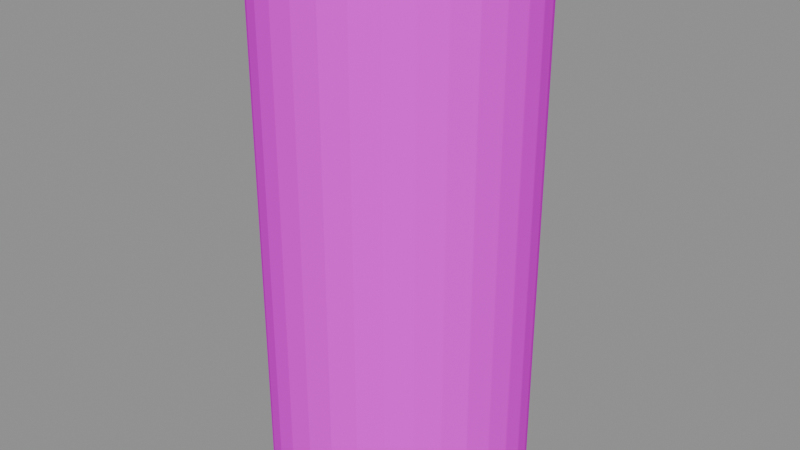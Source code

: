 # Source: cylinder_5.blend  (saved by Blender 5.1.30; exported with 4.5.12 LTS)
import bpy
from mathutils import Matrix  # noqa: F401  (used for matrix-valued properties, if any)

bpy.ops.wm.read_factory_settings(use_empty=True)
scene = bpy.context.scene
scene.name = 'Scene'

# ---- images (referenced by path relative to the original .blend; pixels are not part of the script)
import os
ASSET_DIR = os.environ.get("B2B_ASSET_DIR", "")  # directory of the original .blend (textures are referenced by path, not embedded)
HERE = os.path.dirname(os.path.abspath(__file__))  # packed textures are extracted next to this script under _unpacked/

def load_image(name, relpath, width, height, colorspace="sRGB"):
    """Load a texture the original file referenced (path relative to the .blend, or extracted next to this script)."""
    p = next((c for c in (os.path.join(HERE, relpath), os.path.join(ASSET_DIR, relpath)) if relpath and os.path.exists(c)), "")
    if p:
        img = bpy.data.images.load(p, check_existing=True)
        img.name = name
    else:  # same state as the original file: an image datablock whose file is absent (Cycles renders it pink)
        img = bpy.data.images.new(name, width, height)
        img.source = "FILE"
        img.filepath = "//" + (relpath or name)
    img.colorspace_settings.name = colorspace
    return img
img_aap_color_palette_png = load_image('aap color palette.png', 'aap color palette.png', 1024, 1024, 'sRGB')

# ---- materials (node trees are filled in below, after node groups)
mat_material = bpy.data.materials.new('Material')
mat_material.diffuse_color = (0.001518, 0.2542, 0.6376, 1.0)
mat_material.roughness = 1.0
mat_material.specular_intensity = 0.0

# ---- material node trees
mat_material.use_nodes = True; mat_material.node_tree.nodes.clear()
_N = mat_material.node_tree.nodes; _L = mat_material.node_tree.links
n0 = _N.new('ShaderNodeBsdfPrincipled'); n0.name = 'Principled BSDF'; n0.location = (-200, 100)
n0.inputs[2].default_value = 1.0
n0.inputs[13].default_value = 0.0
n0.inputs[27].default_value = (0.0, 0.0, 0.0, 1.0)
n0.inputs[28].default_value = 1.0
n1 = _N.new('ShaderNodeOutputMaterial'); n1.name = 'Material Output'; n1.location = (200, 100)
n2 = _N.new('ShaderNodeNormalMap'); n2.name = 'Normal Map'; n2.location = (-600, -600)
n2.label = 'Normal/Map'
n2.inputs[0].default_value = 0.0
n3 = _N.new('ShaderNodeTexImage'); n3.name = 'Image Texture'; n3.location = (-600, 300)
n3.image = img_aap_color_palette_png
_L.new(n0.outputs[0], n1.inputs[0])
_L.new(n2.outputs[0], n0.inputs[5])
_L.new(n3.outputs[0], n0.inputs[0])
n1.is_active_output = True

# ---- meshes
me_cylinder_005 = bpy.data.meshes.new('Cylinder.005')
me_cylinder_005.from_pydata([(0.0, 1.0, 0.0), (0.0, 1.0, 4.0), (0.1951, 0.9808, 0.0), (0.1951, 0.9808, 4.0), (0.3827, 0.9239, 0.0), (0.3827, 0.9239, 4.0), (0.5556, 0.8315, 0.0), (0.5556, 0.8315, 4.0), (0.7071, 0.7071, 0.0), (0.7071, 0.7071, 4.0), (0.8315, 0.5556, 0.0), (0.8315, 0.5556, 4.0), (0.9239, 0.3827, 0.0), (0.9239, 0.3827, 4.0), (0.9808, 0.1951, 0.0), (0.9808, 0.1951, 4.0), (1.0, -4.371e-08, 0.0), (1.0, -4.371e-08, 4.0), (0.9808, -0.1951, 0.0), (0.9808, -0.1951, 4.0), (0.9239, -0.3827, 0.0), (0.9239, -0.3827, 4.0), (0.8315, -0.5556, 0.0), (0.8315, -0.5556, 4.0), (0.7071, -0.7071, 0.0), (0.7071, -0.7071, 4.0), (0.5556, -0.8315, 0.0), (0.5556, -0.8315, 4.0), (0.3827, -0.9239, 0.0), (0.3827, -0.9239, 4.0), (0.1951, -0.9808, 0.0), (0.1951, -0.9808, 4.0), (-8.742e-08, -1.0, 0.0), (-8.742e-08, -1.0, 4.0), (-0.1951, -0.9808, 0.0), (-0.1951, -0.9808, 4.0), (-0.3827, -0.9239, 0.0), (-0.3827, -0.9239, 4.0), (-0.5556, -0.8315, 0.0), (-0.5556, -0.8315, 4.0), (-0.7071, -0.7071, 0.0), (-0.7071, -0.7071, 4.0), (-0.8315, -0.5556, 0.0), (-0.8315, -0.5556, 4.0), (-0.9239, -0.3827, 0.0), (-0.9239, -0.3827, 4.0), (-0.9808, -0.1951, 0.0), (-0.9808, -0.1951, 4.0), (-1.0, 1.192e-08, 0.0), (-1.0, 1.192e-08, 4.0), (-0.9808, 0.1951, 0.0), (-0.9808, 0.1951, 4.0), (-0.9239, 0.3827, 0.0), (-0.9239, 0.3827, 4.0), (-0.8315, 0.5556, 0.0), (-0.8315, 0.5556, 4.0), (-0.7071, 0.7071, 0.0), (-0.7071, 0.7071, 4.0), (-0.5556, 0.8315, 0.0), (-0.5556, 0.8315, 4.0), (-0.3827, 0.9239, 0.0), (-0.3827, 0.9239, 4.0), (-0.1951, 0.9808, 0.0), (-0.1951, 0.9808, 4.0)], [], [(0, 1, 3, 2), (2, 3, 5, 4), (4, 5, 7, 6), (6, 7, 9, 8), (8, 9, 11, 10), (10, 11, 13, 12), (12, 13, 15, 14), (14, 15, 17, 16), (16, 17, 19, 18), (18, 19, 21, 20), (20, 21, 23, 22), (22, 23, 25, 24), (24, 25, 27, 26), (26, 27, 29, 28), (28, 29, 31, 30), (30, 31, 33, 32), (32, 33, 35, 34), (34, 35, 37, 36), (36, 37, 39, 38), (38, 39, 41, 40), (40, 41, 43, 42), (42, 43, 45, 44), (44, 45, 47, 46), (46, 47, 49, 48), (48, 49, 51, 50), (50, 51, 53, 52), (52, 53, 55, 54), (54, 55, 57, 56), (56, 57, 59, 58), (58, 59, 61, 60), (3, 1, 63, 61, 59, 57, 55, 53, 51, 49, 47, 45, 43, 41, 39, 37, 35, 33, 31, 29, 27, 25, 23, 21, 19, 17, 15, 13, 11, 9, 7, 5), (60, 61, 63, 62), (62, 63, 1, 0), (0, 2, 4, 6, 8, 10, 12, 14, 16, 18, 20, 22, 24, 26, 28, 30, 32, 34, 36, 38, 40, 42, 44, 46, 48, 50, 52, 54, 56, 58, 60, 62)])
me_cylinder_005.polygons.foreach_set('use_smooth', [True] * 34)
_k = set([(0, 1), (0, 2), (0, 62), (1, 3), (1, 63), (2, 3), (2, 4), (3, 5), (4, 5), (4, 6), (5, 7), (6, 7), (6, 8), (7, 9), (8, 9), (8, 10), (9, 11), (10, 11), (10, 12), (11, 13), (12, 13), (12, 14), (13, 15), (14, 15), (14, 16), (15, 17), (16, 17), (16, 18), (17, 19), (18, 19), (18, 20), (19, 21), (20, 21), (20, 22), (21, 23), (22, 23), (22, 24), (23, 25), (24, 25), (24, 26), (25, 27), (26, 27), (26, 28), (27, 29), (28, 29), (28, 30), (29, 31), (30, 31), (30, 32), (31, 33), (32, 33), (32, 34), (33, 35), (34, 35), (34, 36), (35, 37), (36, 37), (36, 38), (37, 39), (38, 39), (38, 40), (39, 41), (40, 41), (40, 42), (41, 43), (42, 43), (42, 44), (43, 45), (44, 45), (44, 46), (45, 47), (46, 47), (46, 48), (47, 49), (48, 49), (48, 50), (49, 51), (50, 51), (50, 52), (51, 53), (52, 53), (52, 54), (53, 55), (54, 55), (54, 56), (55, 57), (56, 57), (56, 58), (57, 59), (58, 59), (58, 60), (59, 61), (60, 61), (60, 62), (61, 63), (62, 63)])
me_cylinder_005.attributes.new('sharp_edge', 'BOOLEAN', 'EDGE').data.foreach_set('value', [ (min(e.vertices), max(e.vertices)) in _k for e in me_cylinder_005.edges])
_uv = me_cylinder_005.uv_layers.new(name='UVMap')
_uv.uv.foreach_set('vector', [0.07182, 0.1831, 0.07182, 0.1831, 0.07182, 0.1831, 0.07182, 0.1831, 0.07182, 0.1831, 0.07182, 0.1831, 0.07182, 0.1831, 0.07182, 0.1831, 0.07182, 0.1831, 0.07182, 0.1831, 0.07182, 0.1831, 0.07182, 0.1831, 0.07182, 0.1831, 0.07182, 0.1831, 0.07182, 0.1831, 0.07182, 0.1831, 0.07182, 0.1831, 0.07182, 0.1831, 0.07182, 0.1831, 0.07182, 0.1831, 0.07182, 0.1831, 0.07182, 0.1831, 0.07182, 0.1831, 0.07182, 0.1831, 0.07182, 0.1831, 0.07182, 0.1831, 0.07182, 0.1831, 0.07182, 0.1831, 0.07182, 0.1831, 0.07182, 0.1831, 0.07182, 0.1831, 0.07182, 0.1831, 0.07182, 0.1831, 0.07182, 0.1831, 0.07182, 0.1831, 0.07182, 0.1831, 0.07182, 0.1831, 0.07182, 0.1831, 0.07182, 0.1831, 0.07182, 0.1831, 0.07182, 0.1831, 0.07182, 0.1831, 0.07182, 0.1831, 0.07182, 0.1831, 0.07182, 0.1831, 0.07182, 0.1831, 0.07182, 0.1831, 0.07182, 0.1831, 0.07182, 0.1831, 0.07182, 0.1831, 0.07182, 0.1831, 0.07182, 0.1831, 0.07182, 0.1831, 0.07182, 0.1831, 0.07182, 0.1831, 0.07182, 0.1831, 0.07182, 0.1831, 0.07182, 0.1831, 0.07182, 0.1831, 0.07182, 0.1831, 0.07182, 0.1831, 0.07182, 0.1831, 0.07182, 0.1831, 0.07182, 0.1831, 0.07182, 0.1831, 0.07182, 0.1831, 0.07182, 0.1831, 0.07182, 0.1831, 0.07182, 0.1831, 0.07182, 0.1831, 0.07182, 0.1831, 0.07182, 0.1831, 0.07182, 0.1831, 0.07182, 0.1831, 0.07182, 0.1831, 0.07182, 0.1831, 0.07182, 0.1831, 0.07182, 0.1831, 0.07182, 0.1831, 0.07182, 0.1831, 0.07182, 0.1831, 0.07182, 0.1831, 0.07182, 0.1831, 0.07182, 0.1831, 0.07182, 0.1831, 0.07182, 0.1831, 0.07182, 0.1831, 0.07182, 0.1831, 0.07182, 0.1831, 0.07182, 0.1831, 0.07182, 0.1831, 0.07182, 0.1831, 0.07182, 0.1831, 0.07182, 0.1831, 0.07182, 0.1831, 0.07182, 0.1831, 0.07182, 0.1831, 0.07182, 0.1831, 0.07182, 0.1831, 0.07182, 0.1831, 0.07182, 0.1831, 0.07182, 0.1831, 0.07182, 0.1831, 0.07182, 0.1831, 0.07182, 0.1831, 0.07182, 0.1831, 0.07182, 0.1831, 0.07182, 0.1831, 0.07182, 0.1831, 0.07182, 0.1831, 0.07182, 0.1831, 0.07182, 0.1831, 0.07182, 0.1831, 0.07182, 0.1831, 0.07182, 0.1831, 0.07182, 0.1831, 0.07182, 0.1831, 0.07182, 0.1831, 0.07182, 0.1831, 0.07182, 0.1831, 0.07182, 0.1831, 0.07182, 0.1831, 0.07182, 0.1831, 0.07182, 0.1831, 0.07182, 0.1831, 0.07182, 0.1831, 0.07182, 0.1831, 0.07182, 0.1831, 0.07182, 0.1831, 0.07182, 0.1831, 0.07182, 0.1831, 0.07182, 0.1831, 0.07182, 0.1831, 0.07182, 0.1831, 0.07182, 0.1831, 0.07182, 0.1831, 0.07182, 0.1831, 0.07182, 0.1831, 0.07182, 0.1831, 0.07182, 0.1831, 0.07182, 0.1831, 0.07182, 0.1831, 0.07182, 0.1831, 0.07182, 0.1831, 0.07182, 0.1831, 0.07182, 0.1831, 0.07182, 0.1831, 0.07182, 0.1831, 0.07182, 0.1831, 0.07182, 0.1831, 0.07182, 0.1831, 0.07182, 0.1831, 0.07182, 0.1831, 0.07182, 0.1831, 0.07182, 0.1831, 0.07182, 0.1831, 0.07182, 0.1831, 0.07182, 0.1831, 0.07182, 0.1831, 0.07182, 0.1831, 0.07182, 0.1831, 0.07182, 0.1831, 0.07182, 0.1831, 0.07182, 0.1831, 0.07182, 0.1831, 0.07182, 0.1831, 0.07182, 0.1831, 0.07182, 0.1831, 0.07182, 0.1831, 0.07182, 0.1831, 0.07182, 0.1831, 0.07182, 0.1831, 0.07182, 0.1831, 0.07182, 0.1831, 0.07182, 0.1831, 0.07182, 0.1831, 0.07182, 0.1831, 0.07182, 0.1831, 0.07182, 0.1831, 0.07182, 0.1831, 0.07182, 0.1831, 0.07182, 0.1831, 0.07182, 0.1831, 0.07182, 0.1831, 0.07182, 0.1831, 0.07182, 0.1831, 0.07182, 0.1831, 0.07182, 0.1831, 0.07182, 0.1831, 0.07182, 0.1831, 0.07182, 0.1831, 0.07182, 0.1831])
me_cylinder_005.materials.append(mat_material)
me_cylinder_005.update()
me_cylinder_005.normals_split_custom_set([tuple(v) for v in zip(*[iter([0.09802, 0.9952, 0.0, 0.09802, 0.9952, 0.0, 0.09802, 0.9952, 0.0, 0.09802, 0.9952, 0.0, 0.2903, 0.9569, 0.0, 0.2903, 0.9569, 0.0, 0.2903, 0.9569, 0.0, 0.2903, 0.9569, 0.0, 0.4714, 0.8819, 0.0, 0.4714, 0.8819, 0.0, 0.4714, 0.8819, 0.0, 0.4714, 0.8819, 0.0, 0.6344, 0.773, 0.0, 0.6344, 0.773, 0.0, 0.6344, 0.773, 0.0, 0.6344, 0.773, 0.0, 0.773, 0.6344, 0.0, 0.773, 0.6344, 0.0, 0.773, 0.6344, 0.0, 0.773, 0.6344, 0.0, 0.8819, 0.4714, 0.0, 0.8819, 0.4714, 0.0, 0.8819, 0.4714, 0.0, 0.8819, 0.4714, 0.0, 0.9569, 0.2903, 0.0, 0.9569, 0.2903, 0.0, 0.9569, 0.2903, 0.0, 0.9569, 0.2903, 0.0, 0.9952, 0.09802, 0.0, 0.9952, 0.09802, 0.0, 0.9952, 0.09802, 0.0, 0.9952, 0.09802, 0.0, 0.9952, -0.09802, 0.0, 0.9952, -0.09802, 0.0, 0.9952, -0.09802, 0.0, 0.9952, -0.09802, 0.0, 0.9569, -0.2903, 0.0, 0.9569, -0.2903, 0.0, 0.9569, -0.2903, 0.0, 0.9569, -0.2903, 0.0, 0.8819, -0.4714, 0.0, 0.8819, -0.4714, 0.0, 0.8819, -0.4714, 0.0, 0.8819, -0.4714, 0.0, 0.773, -0.6344, 0.0, 0.773, -0.6344, 0.0, 0.773, -0.6344, 0.0, 0.773, -0.6344, 0.0, 0.6344, -0.773, 0.0, 0.6344, -0.773, 0.0, 0.6344, -0.773, 0.0, 0.6344, -0.773, 0.0, 0.4714, -0.8819, 0.0, 0.4714, -0.8819, 0.0, 0.4714, -0.8819, 0.0, 0.4714, -0.8819, 0.0, 0.2903, -0.9569, 0.0, 0.2903, -0.9569, 0.0, 0.2903, -0.9569, 0.0, 0.2903, -0.9569, 0.0, 0.09802, -0.9952, 0.0, 0.09802, -0.9952, 0.0, 0.09802, -0.9952, 0.0, 0.09802, -0.9952, 0.0, -0.09802, -0.9952, 0.0, -0.09802, -0.9952, 0.0, -0.09802, -0.9952, 0.0, -0.09802, -0.9952, 0.0, -0.2903, -0.9569, 0.0, -0.2903, -0.9569, 0.0, -0.2903, -0.9569, 0.0, -0.2903, -0.9569, 0.0, -0.4714, -0.8819, 0.0, -0.4714, -0.8819, 0.0, -0.4714, -0.8819, 0.0, -0.4714, -0.8819, 0.0, -0.6344, -0.773, 0.0, -0.6344, -0.773, 0.0, -0.6344, -0.773, 0.0, -0.6344, -0.773, 0.0, -0.773, -0.6344, 0.0, -0.773, -0.6344, 0.0, -0.773, -0.6344, 0.0, -0.773, -0.6344, 0.0, -0.8819, -0.4714, 0.0, -0.8819, -0.4714, 0.0, -0.8819, -0.4714, 0.0, -0.8819, -0.4714, 0.0, -0.9569, -0.2903, 0.0, -0.9569, -0.2903, 0.0, -0.9569, -0.2903, 0.0, -0.9569, -0.2903, 0.0, -0.9952, -0.09802, 0.0, -0.9952, -0.09802, 0.0, -0.9952, -0.09802, 0.0, -0.9952, -0.09802, 0.0, -0.9952, 0.09802, 0.0, -0.9952, 0.09802, 0.0, -0.9952, 0.09802, 0.0, -0.9952, 0.09802, 0.0, -0.9569, 0.2903, 0.0, -0.9569, 0.2903, 0.0, -0.9569, 0.2903, 0.0, -0.9569, 0.2903, 0.0, -0.8819, 0.4714, 0.0, -0.8819, 0.4714, 0.0, -0.8819, 0.4714, 0.0, -0.8819, 0.4714, 0.0, -0.773, 0.6344, 0.0, -0.773, 0.6344, 0.0, -0.773, 0.6344, 0.0, -0.773, 0.6344, 0.0, -0.6344, 0.773, 0.0, -0.6344, 0.773, 0.0, -0.6344, 0.773, 0.0, -0.6344, 0.773, 0.0, -0.4714, 0.8819, 0.0, -0.4714, 0.8819, 0.0, -0.4714, 0.8819, 0.0, -0.4714, 0.8819, 0.0, 1.91e-07, 0.0, 1.0, 1.91e-07, 0.0, 1.0, 1.91e-07, 0.0, 1.0, 1.91e-07, 0.0, 1.0, 1.91e-07, 0.0, 1.0, 1.91e-07, 0.0, 1.0, 1.91e-07, 0.0, 1.0, 1.91e-07, 0.0, 1.0, 1.91e-07, 0.0, 1.0, 1.91e-07, 0.0, 1.0, 1.91e-07, 0.0, 1.0, 1.91e-07, 0.0, 1.0, 1.91e-07, 0.0, 1.0, 1.91e-07, 0.0, 1.0, 1.91e-07, 0.0, 1.0, 1.91e-07, 0.0, 1.0, 1.91e-07, 0.0, 1.0, 1.91e-07, 0.0, 1.0, 1.91e-07, 0.0, 1.0, 1.91e-07, 0.0, 1.0, 1.91e-07, 0.0, 1.0, 1.91e-07, 0.0, 1.0, 1.91e-07, 0.0, 1.0, 1.91e-07, 0.0, 1.0, 1.91e-07, 0.0, 1.0, 1.91e-07, 0.0, 1.0, 1.91e-07, 0.0, 1.0, 1.91e-07, 0.0, 1.0, 1.91e-07, 0.0, 1.0, 1.91e-07, 0.0, 1.0, 1.91e-07, 0.0, 1.0, 1.91e-07, 0.0, 1.0, -0.2903, 0.9569, 0.0, -0.2903, 0.9569, 0.0, -0.2903, 0.9569, 0.0, -0.2903, 0.9569, 0.0, -0.09802, 0.9952, 0.0, -0.09802, 0.9952, 0.0, -0.09802, 0.9952, 0.0, -0.09802, 0.9952, 0.0, 0.0, 0.0, -1.0, 0.0, 0.0, -1.0, 0.0, 0.0, -1.0, 0.0, 0.0, -1.0, 0.0, 0.0, -1.0, 0.0, 0.0, -1.0, 0.0, 0.0, -1.0, 0.0, 0.0, -1.0, 0.0, 0.0, -1.0, 0.0, 0.0, -1.0, 0.0, 0.0, -1.0, 0.0, 0.0, -1.0, 0.0, 0.0, -1.0, 0.0, 0.0, -1.0, 0.0, 0.0, -1.0, 0.0, 0.0, -1.0, 0.0, 0.0, -1.0, 0.0, 0.0, -1.0, 0.0, 0.0, -1.0, 0.0, 0.0, -1.0, 0.0, 0.0, -1.0, 0.0, 0.0, -1.0, 0.0, 0.0, -1.0, 0.0, 0.0, -1.0, 0.0, 0.0, -1.0, 0.0, 0.0, -1.0, 0.0, 0.0, -1.0, 0.0, 0.0, -1.0, 0.0, 0.0, -1.0, 0.0, 0.0, -1.0, 0.0, 0.0, -1.0, 0.0, 0.0, -1.0])] * 3)])

# ---- objects
ob_cylinder_005 = bpy.data.objects.new('Cylinder.005', me_cylinder_005)
ob_cylinder_5 = bpy.data.objects.new('cylinder_5', None)

# ---- transforms, parenting, visibility, modifiers, constraints
ob_cylinder_005.parent = ob_cylinder_5
ob_cylinder_005.location = (0.0, 0.0, 1.629e-07)
ob_cylinder_005.rotation_euler = (-1.629e-07, 0.0, 0.0)
ob_cylinder_005.color = (0.8, 0.8, 0.8, 1.0)
ob_cylinder_5.location = (0.0, 0.0, 0.0)
ob_cylinder_5.empty_display_size = 0.5

# ---- collection membership
scene.collection.objects.link(ob_cylinder_005)
scene.collection.objects.link(ob_cylinder_5)

# ---- scene / render settings (as saved in the file)
scene.frame_start = 1; scene.frame_end = 250; scene.frame_set(1)
scene.render.engine = 'BLENDER_EEVEE_NEXT'
scene.render.fps = 30
scene.render.bake_bias = 0.0
scene.render.bake_samples = 0
scene.cycles.sampling_pattern = 'TABULATED_SOBOL'
scene.eevee.use_volume_custom_range = False
bpy.context.view_layer.update()

# ---- added for rendering (the .blend has no active camera and no usable light): camera, sun + grey world if the file has none
cam_auto = bpy.data.cameras.new('AutoCamera')
cam_auto.lens = 50.0
cam_auto.sensor_width = 36.0
cam_auto.clip_end = 1000.0
ob_auto_camera = bpy.data.objects.new('AutoCamera', cam_auto)
scene.collection.objects.link(ob_auto_camera)
ob_auto_camera.location = (4.53266, -5.43919, 5.62613)
ob_auto_camera.rotation_euler = (1.09748, -7.21219e-08, 0.694738)
scene.camera = ob_auto_camera
light_auto_sun = bpy.data.lights.new('AutoSun', 'SUN')
light_auto_sun.energy = 3.0
light_auto_sun.angle = 0.0523599
ob_auto_sun = bpy.data.objects.new('AutoSun', light_auto_sun)
scene.collection.objects.link(ob_auto_sun)
ob_auto_sun.rotation_euler = (0.872665, 0.174533, 0.523599)
if scene.world is None:
    world_auto = bpy.data.worlds.new('AutoWorld')
    world_auto.color = (0.3, 0.3, 0.3)
    scene.world = world_auto
bpy.context.view_layer.update()
